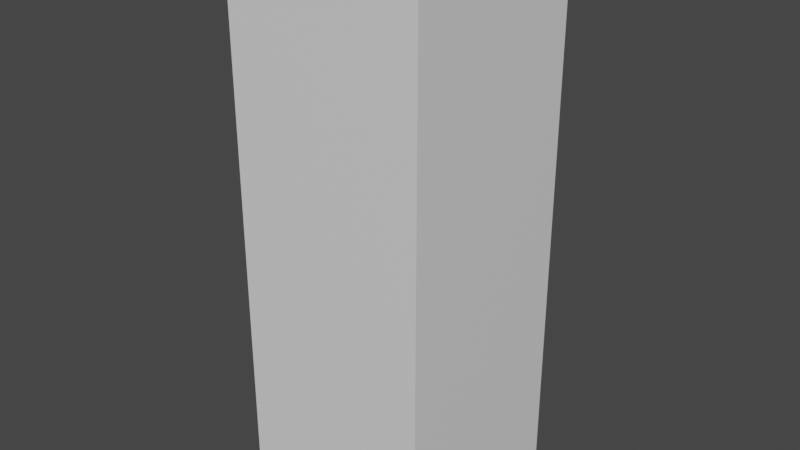 # Source: wall.blend  (saved by Blender 3.6.11; exported with 4.5.12 LTS)
import bpy
from mathutils import Matrix  # noqa: F401  (used for matrix-valued properties, if any)

bpy.ops.wm.read_factory_settings(use_empty=True)
scene = bpy.context.scene
scene.name = 'Scene'

# ---- collections
col_collection = bpy.data.collections.new('Collection'); scene.collection.children.link(col_collection)

# ---- materials (node trees are filled in below, after node groups)
mat_material = bpy.data.materials.new('Material')
mat_material.alpha_threshold = 0.0
mat_material.use_transparent_shadow = False
mat_material.roughness = 0.5
mat_material.line_color = (0.0, 0.0, 0.0, 1.0)

# ---- material node trees
mat_material.use_nodes = True; mat_material.node_tree.nodes.clear()
_N = mat_material.node_tree.nodes; _L = mat_material.node_tree.links
n0 = _N.new('ShaderNodeOutputMaterial'); n0.name = 'Material Output'; n0.location = (300, 300)
n1 = _N.new('ShaderNodeBsdfPrincipled'); n1.name = 'Principled BSDF'; n1.location = (10, 300)
n1.distribution = 'GGX'
n1.subsurface_method = 'RANDOM_WALK_SKIN'
n1.inputs[3].default_value = 1.45
n1.inputs[27].default_value = (0.0, 0.0, 0.0, 1.0)
n1.inputs[28].default_value = 1.0
_L.new(n1.outputs[0], n0.inputs[0])
n0.is_active_output = True

# ---- world
world_world = bpy.data.worlds.new('World'); scene.world = world_world
world_world.use_nodes = True; world_world.node_tree.nodes.clear()
_N = world_world.node_tree.nodes; _L = world_world.node_tree.links
n0 = _N.new('ShaderNodeOutputWorld'); n0.name = 'World Output'; n0.location = (300, 300)
n1 = _N.new('ShaderNodeBackground'); n1.name = 'Background'; n1.location = (10, 300)
n1.inputs[0].default_value = (0.05088, 0.05088, 0.05088, 1.0)
_L.new(n1.outputs[0], n0.inputs[0])
n0.is_active_output = True
world_world.color = (0.05088, 0.05088, 0.05088)
world_world.use_sun_shadow = False
world_world.sun_shadow_jitter_overblur = 0.0

# ---- meshes
me_cube = bpy.data.meshes.new('Cube')
me_cube.from_pydata([(1.0, 1.0, 1.0), (1.0, 1.0, -1.0), (1.0, -1.0, 1.0), (1.0, -1.0, -1.0), (-1.0, 1.0, 1.0), (-1.0, 1.0, -1.0), (-1.0, -1.0, 1.0), (-1.0, -1.0, -1.0)], [], [(0, 4, 6, 2), (3, 2, 6, 7), (7, 6, 4, 5), (5, 1, 3, 7), (1, 0, 2, 3), (5, 4, 0, 1)])
_uv = me_cube.uv_layers.new(name='UVMap')
_uv.uv.foreach_set('vector', [0.625, 0.5, 0.875, 0.5, 0.875, 0.75, 0.625, 0.75, 0.375, 0.75, 0.625, 0.75, 0.625, 1.0, 0.375, 1.0, 0.375, 0.0, 0.625, 0.0, 0.625, 0.25, 0.375, 0.25, 0.125, 0.5, 0.375, 0.5, 0.375, 0.75, 0.125, 0.75, 0.375, 0.5, 0.625, 0.5, 0.625, 0.75, 0.375, 0.75, 0.375, 0.25, 0.625, 0.25, 0.625, 0.5, 0.375, 0.5])
me_cube.materials.append(mat_material)
me_cube.use_mirror_vertex_groups = False
me_cube.update()

# ---- objects
ob_cube = bpy.data.objects.new('Cube', me_cube)

# ---- transforms, parenting, visibility, modifiers, constraints
ob_cube.location = (0.0, 0.0, 0.0)
ob_cube.scale = (1.075, 1.075, 3.0)
ob_cube.lock_rotations_4d = False
ob_cube.empty_display_type = 'ARROWS'
ob_cube.lineart.crease_threshold = 0.0

# ---- collection membership
col_collection.objects.link(ob_cube)

# ---- scene / render settings (as saved in the file)
scene.frame_start = 1; scene.frame_end = 250; scene.frame_set(1)
scene.render.engine = 'BLENDER_EEVEE_NEXT'
scene.cycles.sampling_pattern = 'TABULATED_SOBOL'
scene.view_settings.view_transform = 'Filmic'
bpy.context.view_layer.update()

# ---- added for rendering (the .blend has no active camera and no usable light): camera, sun
cam_auto = bpy.data.cameras.new('AutoCamera')
cam_auto.lens = 50.0
cam_auto.sensor_width = 36.0
cam_auto.clip_end = 1000.0
ob_auto_camera = bpy.data.objects.new('AutoCamera', cam_auto)
scene.collection.objects.link(ob_auto_camera)
ob_auto_camera.location = (6.22347, -7.46816, 4.97877)
ob_auto_camera.rotation_euler = (1.09748, -7.21219e-08, 0.694738)
scene.camera = ob_auto_camera
light_auto_sun = bpy.data.lights.new('AutoSun', 'SUN')
light_auto_sun.energy = 3.0
light_auto_sun.angle = 0.0523599
ob_auto_sun = bpy.data.objects.new('AutoSun', light_auto_sun)
scene.collection.objects.link(ob_auto_sun)
ob_auto_sun.rotation_euler = (0.872665, 0.174533, 0.523599)
bpy.context.view_layer.update()
